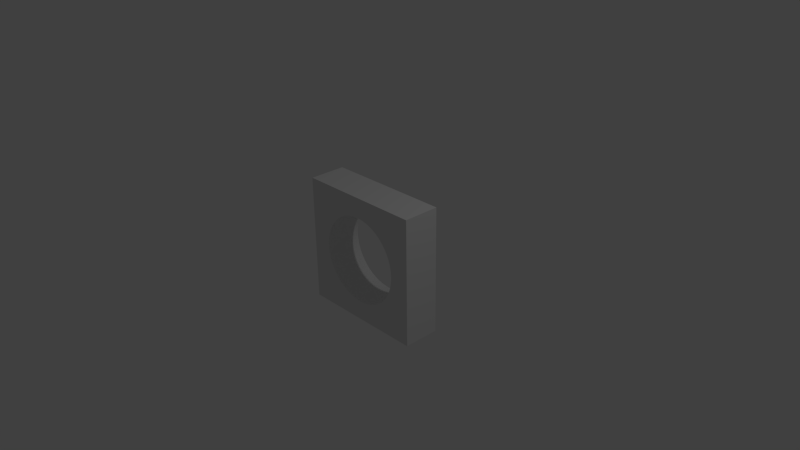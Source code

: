 # Source: hoal.blend  (saved by Blender 2.71.0; exported with 4.5.12 LTS)
import bpy
from mathutils import Matrix  # noqa: F401  (used for matrix-valued properties, if any)

bpy.ops.wm.read_factory_settings(use_empty=True)
scene = bpy.context.scene
scene.name = 'Scene'

# ---- collections
col_collection_1 = bpy.data.collections.new('Collection 1'); scene.collection.children.link(col_collection_1)

# ---- materials (node trees are filled in below, after node groups)
mat_material = bpy.data.materials.new('Material')
mat_material.alpha_threshold = 0.0
mat_material.use_transparent_shadow = False
mat_material.roughness = 0.5
mat_material.line_color = (0.0, 0.0, 0.0, 1.0)

# ---- material node trees

# ---- world
world_world = bpy.data.worlds.new('World'); scene.world = world_world
world_world.color = (0.05088, 0.05088, 0.05088)
world_world.use_sun_shadow = False
world_world.sun_shadow_jitter_overblur = 0.0
world_world.cycles.sampling_method = 'MANUAL'
world_world.cycles.sample_map_resolution = 256

# ---- cameras
cam_camera = bpy.data.cameras.new('Camera')
cam_camera.clip_end = 100.0
cam_camera.lens = 35.0
cam_camera.sensor_width = 32.0
cam_camera.sensor_height = 18.0
cam_camera.ortho_scale = 7.314
cam_camera.dof.focus_distance = 0.0
cam_camera.dof.aperture_fstop = 128.0

# ---- lights
light_lamp = bpy.data.lights.new('Lamp', 'POINT')
light_lamp.transmission_factor = 0.0
light_lamp.cutoff_distance = 30.0
light_lamp.energy = 100.0
light_lamp.shadow_buffer_clip_start = 1.001
light_lamp.shadow_soft_size = 0.1
light_lamp.shadow_maximum_resolution = 0.006
light_lamp.use_absolute_resolution = True
light_lamp.cycles.use_multiple_importance_sampling = False

# ---- meshes
me_cube = bpy.data.meshes.new('Cube')
me_cube.from_pydata([(-0.875, 0.25, -0.875), (0.875, 0.25, -0.875), (0.875, -0.25, -0.875), (-0.875, -0.25, -0.875), (-0.875, 0.25, 0.875), (-0.875, -0.25, 0.875), (-0.03767, 0.25, -0.5988), (8.086e-08, 0.25, -0.6), (-1.025e-06, 0.25, 0.6), (-0.03768, 0.25, 0.5988), (-0.0752, 0.25, 0.5953), (-0.1124, 0.25, 0.5894), (-0.1492, 0.25, 0.5811), (-0.1854, 0.25, 0.5706), (-0.2209, 0.25, 0.5579), (-0.2555, 0.25, 0.5429), (-0.2891, 0.25, 0.5258), (-0.3215, 0.25, 0.5066), (-0.3527, 0.25, 0.4854), (-0.3825, 0.25, 0.4623), (-0.4107, 0.25, 0.4374), (-0.4374, 0.25, 0.4107), (-0.4623, 0.25, 0.3825), (-0.4854, 0.25, 0.3527), (-0.5066, 0.25, 0.3215), (-0.5258, 0.25, 0.2891), (-0.5429, 0.25, 0.2555), (-0.5579, 0.25, 0.2209), (-0.5706, 0.25, 0.1854), (-0.5812, 0.25, 0.1492), (-0.5894, 0.25, 0.1124), (-0.5953, 0.25, 0.0752), (-0.5988, 0.25, 0.03767), (-0.6, 0.25, -5.765e-08), (-0.5988, 0.25, -0.03767), (-0.5953, 0.25, -0.0752), (-0.5894, 0.25, -0.1124), (-0.5812, 0.25, -0.1492), (-0.5706, 0.25, -0.1854), (-0.5579, 0.25, -0.2209), (-0.5429, 0.25, -0.2555), (-0.5258, 0.25, -0.2891), (-0.5066, 0.25, -0.3215), (-0.4854, 0.25, -0.3527), (-0.4623, 0.25, -0.3825), (-0.4374, 0.25, -0.4107), (-0.4107, 0.25, -0.4374), (-0.3825, 0.25, -0.4623), (-0.3527, 0.25, -0.4854), (-0.3215, 0.25, -0.5066), (-0.2891, 0.25, -0.5258), (-0.2555, 0.25, -0.5429), (-0.2209, 0.25, -0.5579), (-0.1854, 0.25, -0.5706), (-0.1492, 0.25, -0.5811), (-0.1124, 0.25, -0.5894), (-0.0752, 0.25, -0.5953), (0.4854, 0.25, -0.3527), (0.5066, 0.25, -0.3215), (0.5258, 0.25, -0.2891), (0.5429, 0.25, -0.2555), (0.5579, 0.25, -0.2209), (0.5706, 0.25, -0.1854), (0.5811, 0.25, -0.1492), (0.5894, 0.25, -0.1124), (0.5953, 0.25, -0.0752), (0.5988, 0.25, -0.03767), (0.6, 0.25, 5.67e-07), (0.5988, 0.25, 0.03767), (0.5953, 0.25, 0.0752), (0.5894, 0.25, 0.1124), (0.5811, 0.25, 0.1492), (0.5706, 0.25, 0.1854), (0.5579, 0.25, 0.2209), (0.5429, 0.25, 0.2555), (0.5258, 0.25, 0.2891), (0.5066, 0.25, 0.3215), (0.4854, 0.25, 0.3527), (0.4623, 0.25, 0.3825), (0.4374, 0.25, 0.4107), (0.4107, 0.25, 0.4374), (0.3825, 0.25, 0.4623), (0.3527, 0.25, 0.4854), (0.3215, 0.25, 0.5066), (0.2891, 0.25, 0.5258), (0.2555, 0.25, 0.5429), (0.2209, 0.25, 0.5579), (0.1854, 0.25, 0.5706), (0.1492, 0.25, 0.5812), (0.1124, 0.25, 0.5894), (0.0752, 0.25, 0.5953), (0.03767, 0.25, 0.5988), (0.875, 0.25, 0.875), (0.03767, 0.25, -0.5988), (0.0752, 0.25, -0.5953), (0.1124, 0.25, -0.5894), (0.1492, 0.25, -0.5811), (0.1854, 0.25, -0.5706), (0.2209, 0.25, -0.5579), (0.2555, 0.25, -0.5429), (0.2891, 0.25, -0.5258), (0.3215, 0.25, -0.5066), (0.3527, 0.25, -0.4854), (0.3825, 0.25, -0.4623), (0.4107, 0.25, -0.4374), (0.4374, 0.25, -0.4107), (0.4623, 0.25, -0.3825), (0.875, -0.25, 0.875), (0.4854, -0.25, -0.3527), (0.4623, -0.25, -0.3825), (0.4374, -0.25, -0.4107), (0.4107, -0.25, -0.4374), (0.3825, -0.25, -0.4623), (0.3527, -0.25, -0.4854), (0.3215, -0.25, -0.5066), (0.2891, -0.25, -0.5258), (0.2555, -0.25, -0.5429), (0.2209, -0.25, -0.5579), (0.1854, -0.25, -0.5706), (0.1492, -0.25, -0.5811), (0.1124, -0.25, -0.5894), (0.0752, -0.25, -0.5953), (0.03767, -0.25, -0.5988), (4.007e-07, -0.25, -0.6), (-0.03768, -0.25, 0.5988), (-7.055e-07, -0.25, 0.6), (0.03767, -0.25, 0.5988), (0.0752, -0.25, 0.5953), (0.1124, -0.25, 0.5894), (0.1492, -0.25, 0.5812), (0.1854, -0.25, 0.5706), (0.2209, -0.25, 0.5579), (0.2555, -0.25, 0.5429), (0.2891, -0.25, 0.5258), (0.3215, -0.25, 0.5066), (0.3527, -0.25, 0.4854), (0.3825, -0.25, 0.4623), (0.4107, -0.25, 0.4374), (0.4374, -0.25, 0.4107), (0.4623, -0.25, 0.3825), (0.4854, -0.25, 0.3527), (0.5066, -0.25, 0.3215), (0.5258, -0.25, 0.2891), (0.5429, -0.25, 0.2555), (0.5579, -0.25, 0.2209), (0.5706, -0.25, 0.1854), (0.5811, -0.25, 0.1492), (0.5894, -0.25, 0.1124), (0.5953, -0.25, 0.0752), (0.5988, -0.25, 0.03768), (0.6, -0.25, 8.869e-07), (0.5988, -0.25, -0.03767), (0.5953, -0.25, -0.0752), (0.5894, -0.25, -0.1124), (0.5812, -0.25, -0.1492), (0.5706, -0.25, -0.1854), (0.5579, -0.25, -0.2209), (0.5429, -0.25, -0.2555), (0.5258, -0.25, -0.2891), (0.5066, -0.25, -0.3215), (-0.03767, -0.25, -0.5988), (-0.0752, -0.25, -0.5953), (-0.1124, -0.25, -0.5894), (-0.1492, -0.25, -0.5811), (-0.1854, -0.25, -0.5706), (-0.2209, -0.25, -0.5579), (-0.2555, -0.25, -0.5429), (-0.2891, -0.25, -0.5258), (-0.3215, -0.25, -0.5066), (-0.3527, -0.25, -0.4854), (-0.3825, -0.25, -0.4623), (-0.4107, -0.25, -0.4374), (-0.4374, -0.25, -0.4107), (-0.4623, -0.25, -0.3825), (-0.4854, -0.25, -0.3527), (-0.5066, -0.25, -0.3215), (-0.5258, -0.25, -0.2891), (-0.5429, -0.25, -0.2555), (-0.5579, -0.25, -0.2209), (-0.5706, -0.25, -0.1854), (-0.5811, -0.25, -0.1492), (-0.5894, -0.25, -0.1124), (-0.5953, -0.25, -0.0752), (-0.5988, -0.25, -0.03767), (-0.6, -0.25, 2.622e-07), (-0.5988, -0.25, 0.03767), (-0.5953, -0.25, 0.0752), (-0.5894, -0.25, 0.1124), (-0.5812, -0.25, 0.1492), (-0.5706, -0.25, 0.1854), (-0.5579, -0.25, 0.2209), (-0.5429, -0.25, 0.2555), (-0.5258, -0.25, 0.2891), (-0.5066, -0.25, 0.3215), (-0.4854, -0.25, 0.3527), (-0.4623, -0.25, 0.3825), (-0.4374, -0.25, 0.4107), (-0.4107, -0.25, 0.4374), (-0.3825, -0.25, 0.4623), (-0.3527, -0.25, 0.4854), (-0.3215, -0.25, 0.5066), (-0.2891, -0.25, 0.5258), (-0.2555, -0.25, 0.5429), (-0.2209, -0.25, 0.5579), (-0.1854, -0.25, 0.5706), (-0.1492, -0.25, 0.5811), (-0.1124, -0.25, 0.5894), (-0.0752, -0.25, 0.5953)], [], [(0, 1, 2, 3), (4, 0, 3, 5), (6, 7, 1, 0, 4, 8, 9, 10, 11, 12, 13, 14, 15, 16, 17, 18, 19, 20, 21, 22, 23, 24, 25, 26, 27, 28, 29, 30, 31, 32, 33, 34, 35, 36, 37, 38, 39, 40, 41, 42, 43, 44, 45, 46, 47, 48, 49, 50, 51, 52, 53, 54, 55, 56), (57, 58, 59, 60, 61, 62, 63, 64, 65, 66, 67, 68, 69, 70, 71, 72, 73, 74, 75, 76, 77, 78, 79, 80, 81, 82, 83, 84, 85, 86, 87, 88, 89, 90, 91, 8, 4, 92, 1, 7, 93, 94, 95, 96, 97, 98, 99, 100, 101, 102, 103, 104, 105, 106), (1, 92, 107, 2), (108, 109, 110, 111, 112, 113, 114, 115, 116, 117, 118, 119, 120, 121, 122, 123, 2, 107, 124, 125, 126, 127, 128, 129, 130, 131, 132, 133, 134, 135, 136, 137, 138, 139, 140, 141, 142, 143, 144, 145, 146, 147, 148, 149, 150, 151, 152, 153, 154, 155, 156, 157, 158, 159), (160, 161, 162, 163, 164, 165, 166, 167, 168, 169, 170, 171, 172, 173, 174, 175, 176, 177, 178, 179, 180, 181, 182, 183, 184, 185, 186, 187, 188, 189, 190, 191, 192, 193, 194, 195, 196, 197, 198, 199, 200, 201, 202, 203, 204, 205, 206, 207, 124, 107, 5, 3, 2, 123), (4, 5, 107, 92), (184, 183, 34, 33), (185, 184, 33, 32), (183, 182, 35, 34), (186, 185, 32, 31), (182, 181, 36, 35), (187, 186, 31, 30), (181, 180, 37, 36), (188, 187, 30, 29), (180, 179, 38, 37), (189, 188, 29, 28), (179, 178, 39, 38), (190, 189, 28, 27), (178, 177, 40, 39), (191, 190, 27, 26), (177, 176, 41, 40), (192, 191, 26, 25), (176, 175, 42, 41), (193, 192, 25, 24), (175, 174, 43, 42), (194, 193, 24, 23), (174, 173, 44, 43), (195, 194, 23, 22), (173, 172, 45, 44), (196, 195, 22, 21), (172, 171, 46, 45), (197, 196, 21, 20), (171, 170, 47, 46), (198, 197, 20, 19), (170, 169, 48, 47), (199, 198, 19, 18), (169, 168, 49, 48), (200, 199, 18, 17), (168, 167, 50, 49), (201, 200, 17, 16), (167, 166, 51, 50), (202, 201, 16, 15), (166, 165, 52, 51), (203, 202, 15, 14), (165, 164, 53, 52), (204, 203, 14, 13), (164, 163, 54, 53), (205, 204, 13, 12), (163, 162, 55, 54), (206, 205, 12, 11), (162, 161, 56, 55), (207, 206, 11, 10), (161, 160, 6, 56), (124, 207, 10, 9), (160, 123, 7, 6), (125, 124, 9, 8), (123, 122, 93, 7), (126, 125, 8, 91), (122, 121, 94, 93), (127, 126, 91, 90), (121, 120, 95, 94), (128, 127, 90, 89), (120, 119, 96, 95), (129, 128, 89, 88), (119, 118, 97, 96), (130, 129, 88, 87), (118, 117, 98, 97), (131, 130, 87, 86), (117, 116, 99, 98), (132, 131, 86, 85), (116, 115, 100, 99), (133, 132, 85, 84), (115, 114, 101, 100), (134, 133, 84, 83), (114, 113, 102, 101), (135, 134, 83, 82), (113, 112, 103, 102), (136, 135, 82, 81), (112, 111, 104, 103), (137, 136, 81, 80), (111, 110, 105, 104), (138, 137, 80, 79), (110, 109, 106, 105), (139, 138, 79, 78), (109, 108, 57, 106), (140, 139, 78, 77), (108, 159, 58, 57), (141, 140, 77, 76), (159, 158, 59, 58), (142, 141, 76, 75), (158, 157, 60, 59), (143, 142, 75, 74), (157, 156, 61, 60), (144, 143, 74, 73), (156, 155, 62, 61), (145, 144, 73, 72), (155, 154, 63, 62), (146, 145, 72, 71), (154, 153, 64, 63), (147, 146, 71, 70), (153, 152, 65, 64), (148, 147, 70, 69), (152, 151, 66, 65), (149, 148, 69, 68), (151, 150, 67, 66), (150, 149, 68, 67)])
_uv = me_cube.uv_layers.new(name='UVマップ')
_uv.uv.foreach_set('vector', [0.0, 0.0, 1.0, 0.0, 1.0, 1.0, 0.0, 1.0, 0.0, 0.0, 1.0, 0.0, 1.0, 1.0, 0.0, 1.0, 0.5, 1.0, 0.558, 0.9966, 0.6153, 0.9865, 0.671, 0.9698, 0.7244, 0.9468, 0.7748, 0.9177, 0.8214, 0.883, 0.8637, 0.8431, 0.9011, 0.7986, 0.933, 0.75, 0.9591, 0.698, 0.979, 0.6434, 0.9924, 0.5868, 0.9992, 0.5291, 0.9992, 0.4709, 0.9924, 0.4132, 0.979, 0.3566, 0.9591, 0.302, 0.933, 0.25, 0.9011, 0.2014, 0.8637, 0.1569, 0.8214, 0.117, 0.7748, 0.08226, 0.7244, 0.05318, 0.671, 0.03015, 0.6153, 0.01348, 0.558, 0.003381, 0.5, 0.0, 0.442, 0.003381, 0.3847, 0.01348, 0.329, 0.03015, 0.2756, 0.05318, 0.2252, 0.08226, 0.1786, 0.117, 0.1363, 0.1569, 0.09894, 0.2014, 0.06699, 0.25, 0.04089, 0.302, 0.02101, 0.3566, 0.007596, 0.4132, 0.0008459, 0.4709, 0.0008459, 0.5291, 0.007596, 0.5868, 0.02101, 0.6434, 0.04089, 0.698, 0.06699, 0.75, 0.09894, 0.7986, 0.1363, 0.8431, 0.1786, 0.883, 0.2252, 0.9177, 0.2756, 0.9468, 0.329, 0.9698, 0.3847, 0.9865, 0.442, 0.9966, 0.5, 1.0, 0.558, 0.9966, 0.6153, 0.9865, 0.671, 0.9698, 0.7244, 0.9468, 0.7748, 0.9177, 0.8214, 0.883, 0.8637, 0.8431, 0.9011, 0.7986, 0.933, 0.75, 0.9591, 0.698, 0.979, 0.6434, 0.9924, 0.5868, 0.9992, 0.5291, 0.9992, 0.4709, 0.9924, 0.4132, 0.979, 0.3566, 0.9591, 0.302, 0.933, 0.25, 0.9011, 0.2014, 0.8637, 0.1569, 0.8214, 0.117, 0.7748, 0.08226, 0.7244, 0.05318, 0.671, 0.03015, 0.6153, 0.01348, 0.558, 0.003381, 0.5, 0.0, 0.442, 0.003381, 0.3847, 0.01348, 0.329, 0.03015, 0.2756, 0.05318, 0.2252, 0.08226, 0.1786, 0.117, 0.1363, 0.1569, 0.09894, 0.2014, 0.06699, 0.25, 0.04089, 0.302, 0.02101, 0.3566, 0.007596, 0.4132, 0.0008459, 0.4709, 0.0008459, 0.5291, 0.007596, 0.5868, 0.02101, 0.6434, 0.04089, 0.698, 0.06699, 0.75, 0.09894, 0.7986, 0.1363, 0.8431, 0.1786, 0.883, 0.2252, 0.9177, 0.2756, 0.9468, 0.329, 0.9698, 0.3847, 0.9865, 0.442, 0.9966, 0.0, 0.0, 1.0, 0.0, 1.0, 1.0, 0.0, 1.0, 0.5, 1.0, 0.558, 0.9966, 0.6153, 0.9865, 0.671, 0.9698, 0.7244, 0.9468, 0.7748, 0.9177, 0.8214, 0.883, 0.8637, 0.8431, 0.9011, 0.7986, 0.933, 0.75, 0.9591, 0.698, 0.979, 0.6434, 0.9924, 0.5868, 0.9992, 0.5291, 0.9992, 0.4709, 0.9924, 0.4132, 0.979, 0.3566, 0.9591, 0.302, 0.933, 0.25, 0.9011, 0.2014, 0.8637, 0.1569, 0.8214, 0.117, 0.7748, 0.08226, 0.7244, 0.05318, 0.671, 0.03015, 0.6153, 0.01348, 0.558, 0.003381, 0.5, 0.0, 0.442, 0.003381, 0.3847, 0.01348, 0.329, 0.03015, 0.2756, 0.05318, 0.2252, 0.08226, 0.1786, 0.117, 0.1363, 0.1569, 0.09894, 0.2014, 0.06699, 0.25, 0.04089, 0.302, 0.02101, 0.3566, 0.007596, 0.4132, 0.0008459, 0.4709, 0.0008459, 0.5291, 0.007596, 0.5868, 0.02101, 0.6434, 0.04089, 0.698, 0.06699, 0.75, 0.09894, 0.7986, 0.1363, 0.8431, 0.1786, 0.883, 0.2252, 0.9177, 0.2756, 0.9468, 0.329, 0.9698, 0.3847, 0.9865, 0.442, 0.9966, 0.5, 1.0, 0.558, 0.9966, 0.6153, 0.9865, 0.671, 0.9698, 0.7244, 0.9468, 0.7748, 0.9177, 0.8214, 0.883, 0.8637, 0.8431, 0.9011, 0.7986, 0.933, 0.75, 0.9591, 0.698, 0.979, 0.6434, 0.9924, 0.5868, 0.9992, 0.5291, 0.9992, 0.4709, 0.9924, 0.4132, 0.979, 0.3566, 0.9591, 0.302, 0.933, 0.25, 0.9011, 0.2014, 0.8637, 0.1569, 0.8214, 0.117, 0.7748, 0.08226, 0.7244, 0.05318, 0.671, 0.03015, 0.6153, 0.01348, 0.558, 0.003381, 0.5, 0.0, 0.442, 0.003381, 0.3847, 0.01348, 0.329, 0.03015, 0.2756, 0.05318, 0.2252, 0.08226, 0.1786, 0.117, 0.1363, 0.1569, 0.09894, 0.2014, 0.06699, 0.25, 0.04089, 0.302, 0.02101, 0.3566, 0.007596, 0.4132, 0.0008459, 0.4709, 0.0008459, 0.5291, 0.007596, 0.5868, 0.02101, 0.6434, 0.04089, 0.698, 0.06699, 0.75, 0.09894, 0.7986, 0.1363, 0.8431, 0.1786, 0.883, 0.2252, 0.9177, 0.2756, 0.9468, 0.329, 0.9698, 0.3847, 0.9865, 0.442, 0.9966, 0.0, 0.0, 1.0, 0.0, 1.0, 1.0, 0.0, 1.0, 0.0, 0.0, 1.0, 0.0, 1.0, 1.0, 0.0, 1.0, 0.0, 0.0, 1.0, 0.0, 1.0, 1.0, 0.0, 1.0, 0.0, 0.0, 1.0, 0.0, 1.0, 1.0, 0.0, 1.0, 0.0, 0.0, 1.0, 0.0, 1.0, 1.0, 0.0, 1.0, 0.0, 0.0, 1.0, 0.0, 1.0, 1.0, 0.0, 1.0, 0.0, 0.0, 1.0, 0.0, 1.0, 1.0, 0.0, 1.0, 0.0, 0.0, 1.0, 0.0, 1.0, 1.0, 0.0, 1.0, 0.0, 0.0, 1.0, 0.0, 1.0, 1.0, 0.0, 1.0, 0.0, 0.0, 1.0, 0.0, 1.0, 1.0, 0.0, 1.0, 0.0, 0.0, 1.0, 0.0, 1.0, 1.0, 0.0, 1.0, 0.0, 0.0, 1.0, 0.0, 1.0, 1.0, 0.0, 1.0, 0.0, 0.0, 1.0, 0.0, 1.0, 1.0, 0.0, 1.0, 0.0, 0.0, 1.0, 0.0, 1.0, 1.0, 0.0, 1.0, 0.0, 0.0, 1.0, 0.0, 1.0, 1.0, 0.0, 1.0, 0.0, 0.0, 1.0, 0.0, 1.0, 1.0, 0.0, 1.0, 0.0, 0.0, 1.0, 0.0, 1.0, 1.0, 0.0, 1.0, 0.0, 0.0, 1.0, 0.0, 1.0, 1.0, 0.0, 1.0, 0.0, 0.0, 1.0, 0.0, 1.0, 1.0, 0.0, 1.0, 0.0, 0.0, 1.0, 0.0, 1.0, 1.0, 0.0, 1.0, 0.0, 0.0, 1.0, 0.0, 1.0, 1.0, 0.0, 1.0, 0.0, 0.0, 1.0, 0.0, 1.0, 1.0, 0.0, 1.0, 0.0, 0.0, 1.0, 0.0, 1.0, 1.0, 0.0, 1.0, 0.0, 0.0, 1.0, 0.0, 1.0, 1.0, 0.0, 1.0, 0.0, 0.0, 1.0, 0.0, 1.0, 1.0, 0.0, 1.0, 0.0, 0.0, 1.0, 0.0, 1.0, 1.0, 0.0, 1.0, 0.0, 0.0, 1.0, 0.0, 1.0, 1.0, 0.0, 1.0, 0.0, 0.0, 1.0, 0.0, 1.0, 1.0, 0.0, 1.0, 0.0, 0.0, 1.0, 0.0, 1.0, 1.0, 0.0, 1.0, 0.0, 0.0, 1.0, 0.0, 1.0, 1.0, 0.0, 1.0, 0.0, 0.0, 1.0, 0.0, 1.0, 1.0, 0.0, 1.0, 0.0, 0.0, 1.0, 0.0, 1.0, 1.0, 0.0, 1.0, 0.0, 0.0, 1.0, 0.0, 1.0, 1.0, 0.0, 1.0, 0.0, 0.0, 1.0, 0.0, 1.0, 1.0, 0.0, 1.0, 0.0, 0.0, 1.0, 0.0, 1.0, 1.0, 0.0, 1.0, 0.0, 0.0, 1.0, 0.0, 1.0, 1.0, 0.0, 1.0, 0.0, 0.0, 1.0, 0.0, 1.0, 1.0, 0.0, 1.0, 0.0, 0.0, 1.0, 0.0, 1.0, 1.0, 0.0, 1.0, 0.0, 0.0, 1.0, 0.0, 1.0, 1.0, 0.0, 1.0, 0.0, 0.0, 1.0, 0.0, 1.0, 1.0, 0.0, 1.0, 0.0, 0.0, 1.0, 0.0, 1.0, 1.0, 0.0, 1.0, 0.0, 0.0, 1.0, 0.0, 1.0, 1.0, 0.0, 1.0, 0.0, 0.0, 1.0, 0.0, 1.0, 1.0, 0.0, 1.0, 0.0, 0.0, 1.0, 0.0, 1.0, 1.0, 0.0, 1.0, 0.0, 0.0, 1.0, 0.0, 1.0, 1.0, 0.0, 1.0, 0.0, 0.0, 1.0, 0.0, 1.0, 1.0, 0.0, 1.0, 0.0, 0.0, 1.0, 0.0, 1.0, 1.0, 0.0, 1.0, 0.0, 0.0, 1.0, 0.0, 1.0, 1.0, 0.0, 1.0, 0.0, 0.0, 1.0, 0.0, 1.0, 1.0, 0.0, 1.0, 0.0, 0.0, 1.0, 0.0, 1.0, 1.0, 0.0, 1.0, 0.0, 0.0, 1.0, 0.0, 1.0, 1.0, 0.0, 1.0, 0.0, 0.0, 1.0, 0.0, 1.0, 1.0, 0.0, 1.0, 0.0, 0.0, 1.0, 0.0, 1.0, 1.0, 0.0, 1.0, 0.0, 0.0, 1.0, 0.0, 1.0, 1.0, 0.0, 1.0, 0.0, 0.0, 1.0, 0.0, 1.0, 1.0, 0.0, 1.0, 0.0, 0.0, 1.0, 0.0, 1.0, 1.0, 0.0, 1.0, 0.0, 0.0, 1.0, 0.0, 1.0, 1.0, 0.0, 1.0, 0.0, 0.0, 1.0, 0.0, 1.0, 1.0, 0.0, 1.0, 0.0, 0.0, 1.0, 0.0, 1.0, 1.0, 0.0, 1.0, 0.0, 0.0, 1.0, 0.0, 1.0, 1.0, 0.0, 1.0, 0.0, 0.0, 1.0, 0.0, 1.0, 1.0, 0.0, 1.0, 0.0, 0.0, 1.0, 0.0, 1.0, 1.0, 0.0, 1.0, 0.0, 0.0, 1.0, 0.0, 1.0, 1.0, 0.0, 1.0, 0.0, 0.0, 1.0, 0.0, 1.0, 1.0, 0.0, 1.0, 0.0, 0.0, 1.0, 0.0, 1.0, 1.0, 0.0, 1.0, 0.0, 0.0, 1.0, 0.0, 1.0, 1.0, 0.0, 1.0, 0.0, 0.0, 1.0, 0.0, 1.0, 1.0, 0.0, 1.0, 0.0, 0.0, 1.0, 0.0, 1.0, 1.0, 0.0, 1.0, 0.0, 0.0, 1.0, 0.0, 1.0, 1.0, 0.0, 1.0, 0.0, 0.0, 1.0, 0.0, 1.0, 1.0, 0.0, 1.0, 0.0, 0.0, 1.0, 0.0, 1.0, 1.0, 0.0, 1.0, 0.0, 0.0, 1.0, 0.0, 1.0, 1.0, 0.0, 1.0, 0.0, 0.0, 1.0, 0.0, 1.0, 1.0, 0.0, 1.0, 0.0, 0.0, 1.0, 0.0, 1.0, 1.0, 0.0, 1.0, 0.0, 0.0, 1.0, 0.0, 1.0, 1.0, 0.0, 1.0, 0.0, 0.0, 1.0, 0.0, 1.0, 1.0, 0.0, 1.0, 0.0, 0.0, 1.0, 0.0, 1.0, 1.0, 0.0, 1.0, 0.0, 0.0, 1.0, 0.0, 1.0, 1.0, 0.0, 1.0, 0.0, 0.0, 1.0, 0.0, 1.0, 1.0, 0.0, 1.0, 0.0, 0.0, 1.0, 0.0, 1.0, 1.0, 0.0, 1.0, 0.0, 0.0, 1.0, 0.0, 1.0, 1.0, 0.0, 1.0, 0.0, 0.0, 1.0, 0.0, 1.0, 1.0, 0.0, 1.0, 0.0, 0.0, 1.0, 0.0, 1.0, 1.0, 0.0, 1.0, 0.0, 0.0, 1.0, 0.0, 1.0, 1.0, 0.0, 1.0, 0.0, 0.0, 1.0, 0.0, 1.0, 1.0, 0.0, 1.0, 0.0, 0.0, 1.0, 0.0, 1.0, 1.0, 0.0, 1.0, 0.0, 0.0, 1.0, 0.0, 1.0, 1.0, 0.0, 1.0, 0.0, 0.0, 1.0, 0.0, 1.0, 1.0, 0.0, 1.0, 0.0, 0.0, 1.0, 0.0, 1.0, 1.0, 0.0, 1.0, 0.0, 0.0, 1.0, 0.0, 1.0, 1.0, 0.0, 1.0, 0.0, 0.0, 1.0, 0.0, 1.0, 1.0, 0.0, 1.0, 0.0, 0.0, 1.0, 0.0, 1.0, 1.0, 0.0, 1.0, 0.0, 0.0, 1.0, 0.0, 1.0, 1.0, 0.0, 1.0, 0.0, 0.0, 1.0, 0.0, 1.0, 1.0, 0.0, 1.0, 0.0, 0.0, 1.0, 0.0, 1.0, 1.0, 0.0, 1.0, 0.0, 0.0, 1.0, 0.0, 1.0, 1.0, 0.0, 1.0, 0.0, 0.0, 1.0, 0.0, 1.0, 1.0, 0.0, 1.0, 0.0, 0.0, 1.0, 0.0, 1.0, 1.0, 0.0, 1.0, 0.0, 0.0, 1.0, 0.0, 1.0, 1.0, 0.0, 1.0, 0.0, 0.0, 1.0, 0.0, 1.0, 1.0, 0.0, 1.0, 0.0, 0.0, 1.0, 0.0, 1.0, 1.0, 0.0, 1.0])
me_cube.materials.append(mat_material)
me_cube.use_remesh_preserve_volume = False
me_cube.use_remesh_preserve_attributes = False
me_cube.use_mirror_vertex_groups = False
me_cube.update()

# ---- objects
ob_hoal = bpy.data.objects.new('hoal', me_cube)
ob_lamp = bpy.data.objects.new('Lamp', light_lamp)
ob_camera = bpy.data.objects.new('Camera', cam_camera)

# ---- transforms, parenting, visibility, modifiers, constraints
ob_hoal.location = (0.0, 0.0, 0.0)
ob_hoal.lock_rotations_4d = False
ob_hoal.empty_display_type = 'ARROWS'
ob_hoal.lineart.crease_threshold = 0.0
ob_lamp.location = (4.076, 1.005, 5.904)
ob_lamp.rotation_euler = (0.6503, 0.05522, 1.866)
ob_lamp.lock_rotations_4d = False
ob_lamp.empty_display_type = 'ARROWS'
ob_lamp.color = (0.0, 0.0, 0.0, 0.0)
ob_lamp.lineart.crease_threshold = 0.0
ob_camera.location = (7.481, -6.508, 5.344)
ob_camera.rotation_euler = (1.109, 0.01082, 0.8149)
ob_camera.lock_rotations_4d = False
ob_camera.empty_display_type = 'ARROWS'
ob_camera.color = (0.0, 0.0, 0.0, 0.0)
ob_camera.display_type = 'WIRE'
ob_camera.lineart.crease_threshold = 0.0

# ---- collection membership
col_collection_1.objects.link(ob_hoal)
col_collection_1.objects.link(ob_lamp)
col_collection_1.objects.link(ob_camera)

# ---- scene / render settings (as saved in the file)
scene.camera = ob_camera
scene.frame_start = 1; scene.frame_end = 250; scene.frame_set(1)
scene.render.engine = 'BLENDER_EEVEE_NEXT'
scene.render.resolution_percentage = 50
scene.render.dither_intensity = 0.0
scene.cycles.use_denoising = False
scene.cycles.samples = 10
scene.cycles.sampling_pattern = 'TABULATED_SOBOL'
scene.cycles.light_sampling_threshold = 0.0
scene.cycles.use_adaptive_sampling = False
scene.cycles.use_light_tree = False
scene.cycles.blur_glossy = 0.0
scene.cycles.volume_bounces = 1
scene.cycles.pixel_filter_type = 'GAUSSIAN'
scene.cycles.sample_clamp_indirect = 0.0
scene.view_settings.view_transform = 'Standard'
bpy.context.view_layer.update()
